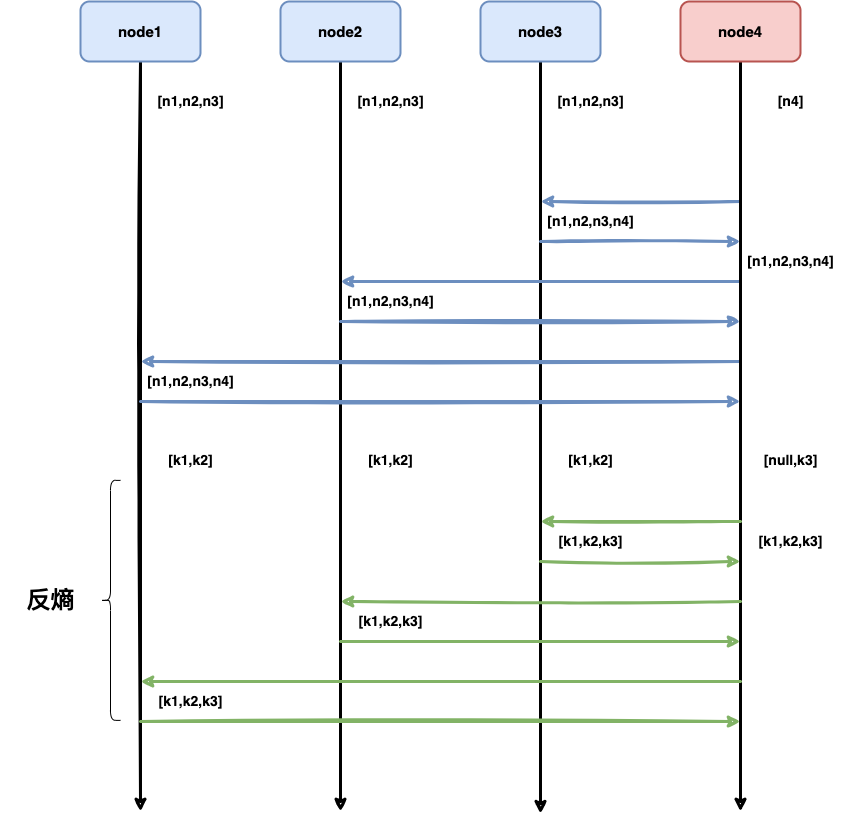

The diagram above was exported from draw.io. Its source (the exported page's mxGraphModel, read from the mxfile embedded in the PNG):
<mxGraphModel dx="1720" dy="971" grid="1" gridSize="10" guides="1" tooltips="1" connect="1" arrows="1" fold="1" page="1" pageScale="1" pageWidth="827" pageHeight="1169" math="0" shadow="0">
  <root>
    <mxCell id="0" />
    <mxCell id="1" parent="0" />
    <mxCell id="FDp3PBLIFGh2WiZWhGbb-116" style="edgeStyle=none;rounded=0;sketch=1;orthogonalLoop=1;jettySize=auto;html=1;strokeColor=default;strokeWidth=3;" edge="1" parent="1" source="FDp3PBLIFGh2WiZWhGbb-56">
      <mxGeometry relative="1" as="geometry">
        <mxPoint x="820" y="1050" as="targetPoint" />
      </mxGeometry>
    </mxCell>
    <mxCell id="FDp3PBLIFGh2WiZWhGbb-56" value="node1" style="rounded=1;whiteSpace=wrap;html=1;strokeWidth=2;fillWeight=4;hachureGap=8;hachureAngle=45;fillColor=#dae8fc;sketch=0;strokeColor=#6c8ebf;fontSize=15;fontStyle=1" vertex="1" parent="1">
      <mxGeometry x="760" y="240" width="120" height="60" as="geometry" />
    </mxCell>
    <mxCell id="FDp3PBLIFGh2WiZWhGbb-118" style="edgeStyle=none;rounded=0;sketch=1;orthogonalLoop=1;jettySize=auto;html=1;strokeColor=default;strokeWidth=3;" edge="1" parent="1" source="FDp3PBLIFGh2WiZWhGbb-58">
      <mxGeometry relative="1" as="geometry">
        <mxPoint x="1020" y="1050" as="targetPoint" />
      </mxGeometry>
    </mxCell>
    <mxCell id="FDp3PBLIFGh2WiZWhGbb-58" value="node2" style="rounded=1;whiteSpace=wrap;html=1;strokeWidth=2;fillWeight=4;hachureGap=8;hachureAngle=45;fillColor=#dae8fc;sketch=0;strokeColor=#6c8ebf;fontSize=15;fontStyle=1" vertex="1" parent="1">
      <mxGeometry x="960" y="240" width="120" height="60" as="geometry" />
    </mxCell>
    <mxCell id="FDp3PBLIFGh2WiZWhGbb-119" style="edgeStyle=none;rounded=0;sketch=1;orthogonalLoop=1;jettySize=auto;html=1;strokeColor=default;strokeWidth=3;" edge="1" parent="1" source="FDp3PBLIFGh2WiZWhGbb-60">
      <mxGeometry relative="1" as="geometry">
        <mxPoint x="1220" y="1052.2222222222222" as="targetPoint" />
      </mxGeometry>
    </mxCell>
    <mxCell id="FDp3PBLIFGh2WiZWhGbb-60" value="node3" style="rounded=1;whiteSpace=wrap;html=1;strokeWidth=2;fillWeight=4;hachureGap=8;hachureAngle=45;fillColor=#dae8fc;sketch=0;strokeColor=#6c8ebf;fontSize=15;fontStyle=1" vertex="1" parent="1">
      <mxGeometry x="1160" y="240" width="120" height="60" as="geometry" />
    </mxCell>
    <mxCell id="FDp3PBLIFGh2WiZWhGbb-64" value="[n1,n2,n3]" style="text;strokeColor=none;fillColor=none;html=1;fontSize=14;fontStyle=1;verticalAlign=middle;align=center;sketch=0;" vertex="1" parent="1">
      <mxGeometry x="820" y="320" width="100" height="40" as="geometry" />
    </mxCell>
    <mxCell id="FDp3PBLIFGh2WiZWhGbb-68" value="" style="endArrow=classic;html=1;rounded=0;sketch=1;strokeWidth=3;fontSize=15;fillColor=#dae8fc;strokeColor=#6c8ebf;" edge="1" parent="1">
      <mxGeometry width="50" height="50" relative="1" as="geometry">
        <mxPoint x="820" y="640" as="sourcePoint" />
        <mxPoint x="1420" y="640" as="targetPoint" />
        <Array as="points" />
      </mxGeometry>
    </mxCell>
    <mxCell id="FDp3PBLIFGh2WiZWhGbb-74" value="" style="endArrow=classic;html=1;rounded=0;sketch=1;strokeWidth=3;fontSize=15;fillColor=#dae8fc;strokeColor=#6c8ebf;" edge="1" parent="1">
      <mxGeometry width="50" height="50" relative="1" as="geometry">
        <mxPoint x="1420" y="600" as="sourcePoint" />
        <mxPoint x="820" y="600" as="targetPoint" />
      </mxGeometry>
    </mxCell>
    <mxCell id="FDp3PBLIFGh2WiZWhGbb-82" value="" style="endArrow=classic;html=1;rounded=0;sketch=1;strokeWidth=3;fontSize=14;fillColor=#dae8fc;strokeColor=#6c8ebf;" edge="1" parent="1">
      <mxGeometry width="50" height="50" relative="1" as="geometry">
        <mxPoint x="1220" y="479.99999999999983" as="sourcePoint" />
        <mxPoint x="1420" y="479.99999999999983" as="targetPoint" />
      </mxGeometry>
    </mxCell>
    <mxCell id="FDp3PBLIFGh2WiZWhGbb-83" value="" style="endArrow=classic;html=1;rounded=0;sketch=1;strokeWidth=3;fontSize=15;fillColor=#dae8fc;strokeColor=#6c8ebf;" edge="1" parent="1">
      <mxGeometry width="50" height="50" relative="1" as="geometry">
        <mxPoint x="1420" y="440.0000000000002" as="sourcePoint" />
        <mxPoint x="1220" y="440.0000000000002" as="targetPoint" />
      </mxGeometry>
    </mxCell>
    <mxCell id="FDp3PBLIFGh2WiZWhGbb-87" value="" style="endArrow=classic;html=1;rounded=0;sketch=1;strokeWidth=3;fontSize=14;fillColor=#dae8fc;strokeColor=#6c8ebf;" edge="1" parent="1">
      <mxGeometry width="50" height="50" relative="1" as="geometry">
        <mxPoint x="1020" y="559.9999999999998" as="sourcePoint" />
        <mxPoint x="1420" y="560" as="targetPoint" />
      </mxGeometry>
    </mxCell>
    <mxCell id="FDp3PBLIFGh2WiZWhGbb-88" value="" style="endArrow=classic;html=1;rounded=0;sketch=1;strokeWidth=3;fontSize=15;exitX=0;exitY=1;exitDx=0;exitDy=0;fillColor=#dae8fc;strokeColor=#6c8ebf;" edge="1" parent="1" source="FDp3PBLIFGh2WiZWhGbb-113">
      <mxGeometry width="50" height="50" relative="1" as="geometry">
        <mxPoint x="1220" y="520.0000000000002" as="sourcePoint" />
        <mxPoint x="1020" y="520.0000000000002" as="targetPoint" />
      </mxGeometry>
    </mxCell>
    <mxCell id="FDp3PBLIFGh2WiZWhGbb-120" style="edgeStyle=none;rounded=0;sketch=1;orthogonalLoop=1;jettySize=auto;html=1;strokeColor=default;strokeWidth=3;" edge="1" parent="1" source="FDp3PBLIFGh2WiZWhGbb-105">
      <mxGeometry relative="1" as="geometry">
        <mxPoint x="1420" y="1050" as="targetPoint" />
      </mxGeometry>
    </mxCell>
    <mxCell id="FDp3PBLIFGh2WiZWhGbb-105" value="node4" style="rounded=1;whiteSpace=wrap;html=1;strokeWidth=2;fillWeight=4;hachureGap=8;hachureAngle=45;fillColor=#f8cecc;sketch=0;strokeColor=#b85450;fontSize=15;fontStyle=1" vertex="1" parent="1">
      <mxGeometry x="1360" y="240" width="120" height="60" as="geometry" />
    </mxCell>
    <mxCell id="FDp3PBLIFGh2WiZWhGbb-107" value="[n1,n2,n3]" style="text;strokeColor=none;fillColor=none;html=1;fontSize=14;fontStyle=1;verticalAlign=middle;align=center;sketch=0;" vertex="1" parent="1">
      <mxGeometry x="1020" y="320" width="100" height="40" as="geometry" />
    </mxCell>
    <mxCell id="FDp3PBLIFGh2WiZWhGbb-108" value="[n1,n2,n3]" style="text;strokeColor=none;fillColor=none;html=1;fontSize=14;fontStyle=1;verticalAlign=middle;align=center;sketch=0;" vertex="1" parent="1">
      <mxGeometry x="1220" y="320" width="100" height="40" as="geometry" />
    </mxCell>
    <mxCell id="FDp3PBLIFGh2WiZWhGbb-109" value="[n4]" style="text;strokeColor=none;fillColor=none;html=1;fontSize=14;fontStyle=1;verticalAlign=middle;align=center;sketch=0;" vertex="1" parent="1">
      <mxGeometry x="1420" y="320" width="100" height="40" as="geometry" />
    </mxCell>
    <mxCell id="FDp3PBLIFGh2WiZWhGbb-112" value="[n1,n2,n3,n4]" style="text;strokeColor=none;fillColor=none;html=1;fontSize=14;fontStyle=1;verticalAlign=middle;align=center;sketch=0;" vertex="1" parent="1">
      <mxGeometry x="1220" y="440" width="100" height="40" as="geometry" />
    </mxCell>
    <mxCell id="FDp3PBLIFGh2WiZWhGbb-113" value="[n1,n2,n3,n4]" style="text;strokeColor=none;fillColor=none;html=1;fontSize=14;fontStyle=1;verticalAlign=middle;align=center;sketch=0;" vertex="1" parent="1">
      <mxGeometry x="1420" y="480" width="100" height="40" as="geometry" />
    </mxCell>
    <mxCell id="FDp3PBLIFGh2WiZWhGbb-114" value="[n1,n2,n3,n4]" style="text;strokeColor=none;fillColor=none;html=1;fontSize=14;fontStyle=1;verticalAlign=middle;align=center;sketch=0;" vertex="1" parent="1">
      <mxGeometry x="1020" y="520" width="100" height="40" as="geometry" />
    </mxCell>
    <mxCell id="FDp3PBLIFGh2WiZWhGbb-115" value="[n1,n2,n3,n4]" style="text;strokeColor=none;fillColor=none;html=1;fontSize=14;fontStyle=1;verticalAlign=middle;align=center;sketch=0;" vertex="1" parent="1">
      <mxGeometry x="820" y="600" width="100" height="40" as="geometry" />
    </mxCell>
    <mxCell id="FDp3PBLIFGh2WiZWhGbb-117" style="edgeStyle=none;rounded=0;sketch=1;orthogonalLoop=1;jettySize=auto;html=1;exitX=0.5;exitY=1;exitDx=0;exitDy=0;strokeColor=default;strokeWidth=3;" edge="1" parent="1" source="FDp3PBLIFGh2WiZWhGbb-107" target="FDp3PBLIFGh2WiZWhGbb-107">
      <mxGeometry relative="1" as="geometry" />
    </mxCell>
    <mxCell id="FDp3PBLIFGh2WiZWhGbb-121" value="" style="endArrow=classic;html=1;rounded=0;sketch=1;strokeWidth=3;fontSize=15;fillColor=#d5e8d4;strokeColor=#82b366;" edge="1" parent="1">
      <mxGeometry width="50" height="50" relative="1" as="geometry">
        <mxPoint x="820" y="960" as="sourcePoint" />
        <mxPoint x="1420" y="960" as="targetPoint" />
        <Array as="points" />
      </mxGeometry>
    </mxCell>
    <mxCell id="FDp3PBLIFGh2WiZWhGbb-122" value="" style="endArrow=classic;html=1;rounded=0;sketch=1;strokeWidth=3;fontSize=15;fillColor=#d5e8d4;strokeColor=#82b366;" edge="1" parent="1">
      <mxGeometry width="50" height="50" relative="1" as="geometry">
        <mxPoint x="1420" y="920" as="sourcePoint" />
        <mxPoint x="820" y="920" as="targetPoint" />
      </mxGeometry>
    </mxCell>
    <mxCell id="FDp3PBLIFGh2WiZWhGbb-123" value="" style="endArrow=classic;html=1;rounded=0;sketch=1;strokeWidth=3;fontSize=14;fillColor=#d5e8d4;strokeColor=#82b366;" edge="1" parent="1">
      <mxGeometry width="50" height="50" relative="1" as="geometry">
        <mxPoint x="1220" y="799.9999999999998" as="sourcePoint" />
        <mxPoint x="1420" y="799.9999999999998" as="targetPoint" />
      </mxGeometry>
    </mxCell>
    <mxCell id="FDp3PBLIFGh2WiZWhGbb-124" value="" style="endArrow=classic;html=1;rounded=0;sketch=1;strokeWidth=3;fontSize=15;fillColor=#d5e8d4;strokeColor=#82b366;" edge="1" parent="1">
      <mxGeometry width="50" height="50" relative="1" as="geometry">
        <mxPoint x="1420" y="760.0000000000002" as="sourcePoint" />
        <mxPoint x="1220" y="760.0000000000002" as="targetPoint" />
      </mxGeometry>
    </mxCell>
    <mxCell id="FDp3PBLIFGh2WiZWhGbb-125" value="" style="endArrow=classic;html=1;rounded=0;sketch=1;strokeWidth=3;fontSize=14;fillColor=#d5e8d4;strokeColor=#82b366;" edge="1" parent="1">
      <mxGeometry width="50" height="50" relative="1" as="geometry">
        <mxPoint x="1020" y="879.9999999999998" as="sourcePoint" />
        <mxPoint x="1420" y="880" as="targetPoint" />
      </mxGeometry>
    </mxCell>
    <mxCell id="FDp3PBLIFGh2WiZWhGbb-126" value="" style="endArrow=classic;html=1;rounded=0;sketch=1;strokeWidth=3;fontSize=15;exitX=0;exitY=1;exitDx=0;exitDy=0;fillColor=#d5e8d4;strokeColor=#82b366;" edge="1" parent="1">
      <mxGeometry width="50" height="50" relative="1" as="geometry">
        <mxPoint x="1420" y="840" as="sourcePoint" />
        <mxPoint x="1020" y="840.0000000000002" as="targetPoint" />
      </mxGeometry>
    </mxCell>
    <mxCell id="FDp3PBLIFGh2WiZWhGbb-132" value="[k1,k2]" style="text;strokeColor=none;fillColor=none;html=1;fontSize=14;fontStyle=1;verticalAlign=middle;align=center;sketch=0;" vertex="1" parent="1">
      <mxGeometry x="820" y="678.89" width="100" height="40" as="geometry" />
    </mxCell>
    <mxCell id="FDp3PBLIFGh2WiZWhGbb-135" value="[null,k3]" style="text;strokeColor=none;fillColor=none;html=1;fontSize=14;fontStyle=1;verticalAlign=middle;align=center;sketch=0;" vertex="1" parent="1">
      <mxGeometry x="1420" y="678.89" width="100" height="40" as="geometry" />
    </mxCell>
    <mxCell id="FDp3PBLIFGh2WiZWhGbb-136" style="edgeStyle=none;rounded=0;sketch=1;orthogonalLoop=1;jettySize=auto;html=1;exitX=0.5;exitY=1;exitDx=0;exitDy=0;strokeColor=#82b366;strokeWidth=3;fillColor=#d5e8d4;" edge="1" parent="1">
      <mxGeometry relative="1" as="geometry">
        <mxPoint x="1070" y="758.8900000000001" as="sourcePoint" />
        <mxPoint x="1070" y="758.8900000000001" as="targetPoint" />
      </mxGeometry>
    </mxCell>
    <mxCell id="FDp3PBLIFGh2WiZWhGbb-137" value="[k1,k2]" style="text;strokeColor=none;fillColor=none;html=1;fontSize=14;fontStyle=1;verticalAlign=middle;align=center;sketch=0;" vertex="1" parent="1">
      <mxGeometry x="1020" y="678.89" width="100" height="40" as="geometry" />
    </mxCell>
    <mxCell id="FDp3PBLIFGh2WiZWhGbb-138" value="[k1,k2]" style="text;strokeColor=none;fillColor=none;html=1;fontSize=14;fontStyle=1;verticalAlign=middle;align=center;sketch=0;" vertex="1" parent="1">
      <mxGeometry x="1220" y="678.89" width="100" height="40" as="geometry" />
    </mxCell>
    <mxCell id="FDp3PBLIFGh2WiZWhGbb-139" value="[k1,k2,k3]" style="text;strokeColor=none;fillColor=none;html=1;fontSize=14;fontStyle=1;verticalAlign=middle;align=center;sketch=0;" vertex="1" parent="1">
      <mxGeometry x="1420" y="760" width="100" height="40" as="geometry" />
    </mxCell>
    <mxCell id="FDp3PBLIFGh2WiZWhGbb-140" value="[k1,k2,k3]" style="text;html=1;fontSize=14;fontStyle=1;verticalAlign=middle;align=center;sketch=0;" vertex="1" parent="1">
      <mxGeometry x="1220" y="760" width="100" height="40" as="geometry" />
    </mxCell>
    <mxCell id="FDp3PBLIFGh2WiZWhGbb-141" value="[k1,k2,k3]" style="text;html=1;fontSize=14;fontStyle=1;verticalAlign=middle;align=center;sketch=0;" vertex="1" parent="1">
      <mxGeometry x="1020" y="840" width="100" height="40" as="geometry" />
    </mxCell>
    <mxCell id="FDp3PBLIFGh2WiZWhGbb-142" value="[k1,k2,k3]" style="text;html=1;fontSize=14;fontStyle=1;verticalAlign=middle;align=center;sketch=0;" vertex="1" parent="1">
      <mxGeometry x="820" y="920" width="100" height="40" as="geometry" />
    </mxCell>
    <mxCell id="FDp3PBLIFGh2WiZWhGbb-143" value="" style="shape=curlyBracket;whiteSpace=wrap;html=1;rounded=1;labelPosition=left;verticalLabelPosition=middle;align=right;verticalAlign=middle;sketch=0;fontSize=14;" vertex="1" parent="1">
      <mxGeometry x="780" y="718.89" width="20" height="240" as="geometry" />
    </mxCell>
    <mxCell id="FDp3PBLIFGh2WiZWhGbb-144" value="反熵" style="text;strokeColor=none;fillColor=none;html=1;fontSize=24;fontStyle=1;verticalAlign=middle;align=center;sketch=0;" vertex="1" parent="1">
      <mxGeometry x="680" y="818.89" width="100" height="40" as="geometry" />
    </mxCell>
  </root>
</mxGraphModel>